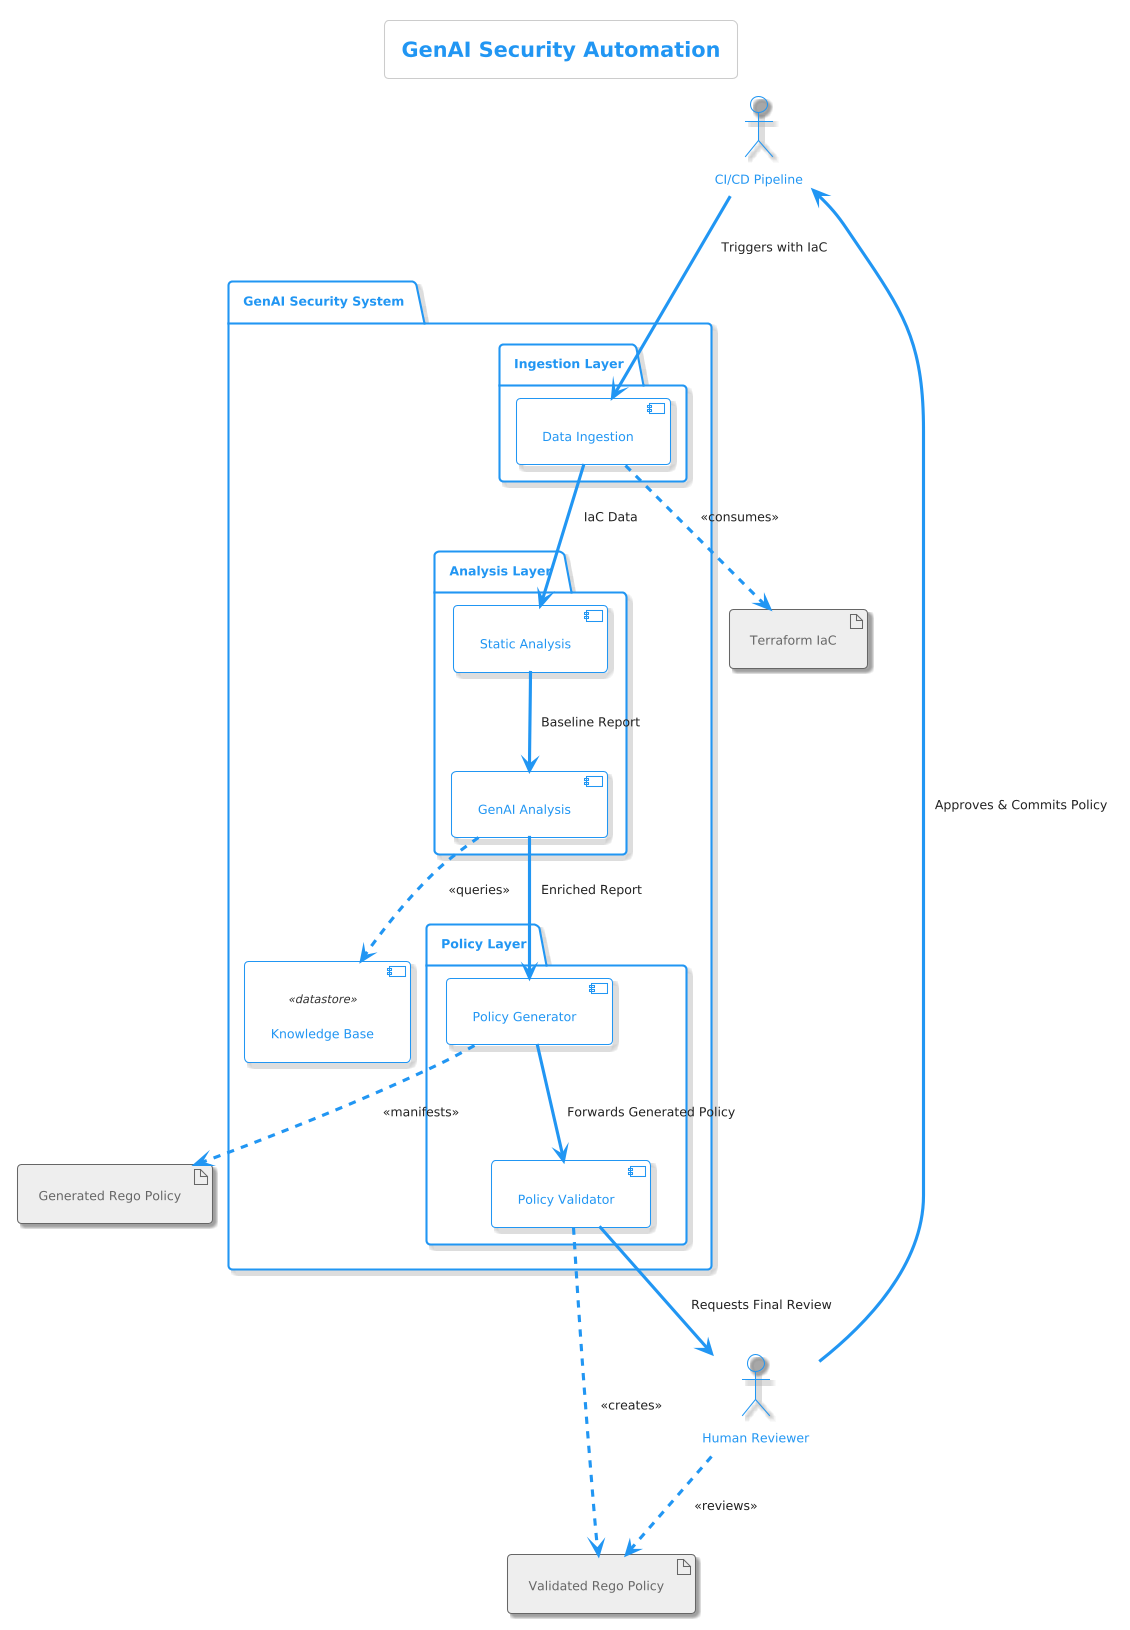

The diagram above was rendered by PlantUML. Its source (embedded in the PNG):
@startuml
!theme materia-outline

title GenAI Security Automation

' --- Define Styles for Clarity ---

' Use a stereotyped component for the datastore for formal compliance
skinparam component {
    StereotypeFontColor #333
    StereotypeFontSize 11
}
skinparam artifact {
    BackgroundColor #EEE
}

' --- Define Actors and External Artifacts ---
actor "CI/CD Pipeline" as CICD
artifact "Terraform IaC" as IaC
actor "Human Reviewer" as Human

' Define the two states of the policy artifact
artifact "Generated Rego Policy" as GeneratedPolicy
artifact "Validated Rego Policy" as ValidatedPolicy

' --- Main System Boundary ---
package "GenAI Security System" {
    
    ' Layer 1: Data Ingestion
    package "Ingestion Layer" {
        component "Data Ingestion" as Ingestion
    }

    ' Layer 2: Analysis
    package "Analysis Layer" {
        component "Static Analysis" as SAST
        component "GenAI Analysis" as GenAI
    }

    ' Layer 3: Policy Lifecycle
    package "Policy Layer" {
        component "Policy Generator" as Generator
        component "Policy Validator" as Validator
    }

    ' Datastore is now a stereotyped component for stricter compliance
    component "Knowledge Base" as KB <<datastore>>
}

' --- Define Relationships with Corrected Logic ---

' 1. CI/CD Pipeline triggers the process
CICD -d-> Ingestion : Triggers with IaC
Ingestion ..> IaC : "<<consumes>>"

' 2. Data flows through the analysis layers
Ingestion -d-> SAST : IaC Data
SAST -d-> GenAI : Baseline Report

' 3. GenAI uses the Knowledge Base (Corrected to a dependency)
GenAI ..> KB : "<<queries>>"

' 4. GenAI provides its report to the Policy Generator
GenAI -d-> Generator : Enriched Report

' 5. Policy Generator now creates the initial, unvalidated policy artifact
Generator ..> GeneratedPolicy : "<<manifests>>"
Generator -d-> Validator : Forwards Generated Policy

' 6. The Policy Validator creates the final, validated artifact after processing
Validator ..> ValidatedPolicy : "<<creates>>"
Validator -d-> Human : Requests Final Review

' 7. Human reviews the *validated* policy and approves it
Human ..> ValidatedPolicy : "<<reviews>>"
Human -u-> CICD : Approves & Commits Policy
@enduml